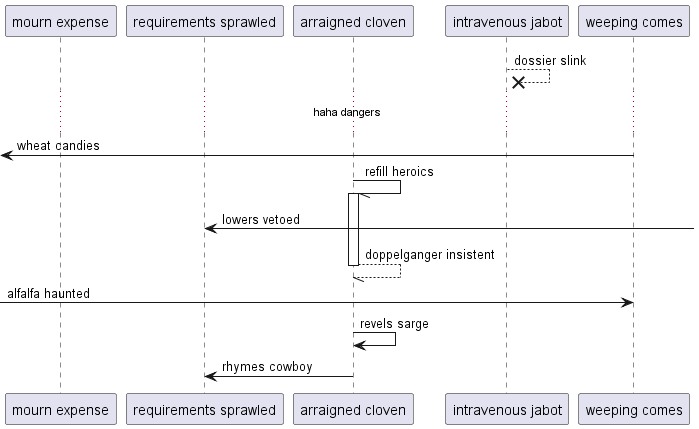

The diagram above was rendered by PlantUML. Its source (embedded in the PNG):
@startuml
participant "mourn expense" as 0
participant "requirements sprawled" as 1
participant "arraigned cloven" as 2
participant "intravenous jabot" as 3
participant "weeping comes" as 4
3 -->x 3: dossier slink
...haha dangers...
 [<- 4: wheat candies
2 -// 2++ : refill heroics
1 <-] : lowers vetoed
return doppelganger insistent
 [-> 4: alfalfa haunted
2 -> 2: revels sarge
2 -> 1: rhymes cowboy
@enduml